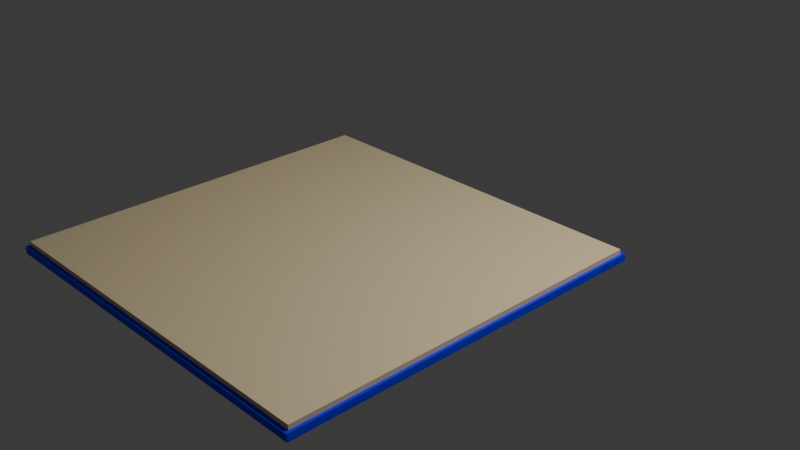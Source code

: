 # Source: BlueBook.blend  (saved by Blender 4.1.24; exported with 4.5.12 LTS)
import bpy
from mathutils import Matrix  # noqa: F401  (used for matrix-valued properties, if any)

bpy.ops.wm.read_factory_settings(use_empty=True)
scene = bpy.context.scene
scene.name = 'Scene'

# ---- collections
col_collection = bpy.data.collections.new('Collection'); scene.collection.children.link(col_collection)

# ---- materials (node trees are filled in below, after node groups)
mat_material_002 = bpy.data.materials.new('Material.002')
mat_material_002.alpha_threshold = 0.0
mat_material_002.use_transparent_shadow = False
mat_material_002.roughness = 0.5
mat_material_002.line_color = (0.0, 0.0, 0.0, 1.0)
mat_material = bpy.data.materials.new('Material')
mat_material.alpha_threshold = 0.0
mat_material.use_transparent_shadow = False
mat_material.roughness = 0.5
mat_material.line_color = (0.0, 0.0, 0.0, 1.0)
mat_material_003 = bpy.data.materials.new('Material.003')
mat_material_003.use_transparent_shadow = False

# ---- material node trees
mat_material_002.use_nodes = True; mat_material_002.node_tree.nodes.clear()
_N = mat_material_002.node_tree.nodes; _L = mat_material_002.node_tree.links
n0 = _N.new('ShaderNodeOutputMaterial'); n0.name = 'Material Output'; n0.location = (300, 300)
n1 = _N.new('ShaderNodeBsdfPrincipled'); n1.name = 'Principled BSDF'; n1.location = (10, 300)
n1.inputs[0].default_value = (0.0, 0.001517, 1.0, 1.0)
n1.inputs[3].default_value = 1.45
_L.new(n1.outputs[0], n0.inputs[0])
n0.is_active_output = True
mat_material.use_nodes = True; mat_material.node_tree.nodes.clear()
_N = mat_material.node_tree.nodes; _L = mat_material.node_tree.links
n0 = _N.new('ShaderNodeOutputMaterial'); n0.name = 'Material Output'; n0.location = (300, 300)
n1 = _N.new('ShaderNodeBsdfPrincipled'); n1.name = 'Principled BSDF'; n1.location = (10, 300)
n1.inputs[0].default_value = (0.8879, 0.7157, 0.4397, 1.0)
n1.inputs[3].default_value = 1.45
_L.new(n1.outputs[0], n0.inputs[0])
n0.is_active_output = True
mat_material_003.use_nodes = True; mat_material_003.node_tree.nodes.clear()
_N = mat_material_003.node_tree.nodes; _L = mat_material_003.node_tree.links
n0 = _N.new('ShaderNodeBsdfPrincipled'); n0.name = 'Principled BSDF'; n0.location = (10, 300)
n0.inputs[0].default_value = (0.6716, 0.7453, 0.8007, 1.0)
n1 = _N.new('ShaderNodeOutputMaterial'); n1.name = 'Material Output'; n1.location = (300, 300)
_L.new(n0.outputs[0], n1.inputs[0])
n1.is_active_output = True

# ---- world
world_world = bpy.data.worlds.new('World'); scene.world = world_world
world_world.use_nodes = True; world_world.node_tree.nodes.clear()
_N = world_world.node_tree.nodes; _L = world_world.node_tree.links
n0 = _N.new('ShaderNodeOutputWorld'); n0.name = 'World Output'; n0.location = (300, 300)
n1 = _N.new('ShaderNodeBackground'); n1.name = 'Background'; n1.location = (10, 300)
n1.inputs[0].default_value = (0.05088, 0.05088, 0.05088, 1.0)
_L.new(n1.outputs[0], n0.inputs[0])
n0.is_active_output = True
world_world.color = (0.05088, 0.05088, 0.05088)
world_world.use_sun_shadow = False
world_world.sun_shadow_jitter_overblur = 0.0

# ---- cameras
cam_camera = bpy.data.cameras.new('Camera')
cam_camera.clip_end = 100.0
cam_camera.ortho_scale = 7.314

# ---- lights
light_light = bpy.data.lights.new('Light', 'POINT')
light_light.transmission_factor = 0.0
light_light.energy = 1000.0
light_light.shadow_soft_size = 0.1
light_light.shadow_maximum_resolution = 0.006
light_light.use_absolute_resolution = True

# ---- meshes
me_cube_002 = bpy.data.meshes.new('Cube.002')
me_cube_002.from_pydata([(1.0, 1.0, 0.252), (1.0, 1.0, -0.3767), (1.0, -1.0, 0.252), (1.0, -1.0, -0.3767), (-1.0, 1.0, 0.252), (-1.0, 1.0, -0.3767), (-1.0, -1.0, 0.252), (-1.0, -1.0, -0.3767), (-1.0, 0.0, -0.3767), (0.0, 1.0, -0.3767), (1.0, 1.0, 0.0), (-1.0, -1.0, 0.0), (1.0, -1.0, 0.0), (-1.0, 1.0, 0.0), (1.0, 0.0, 0.252), (-1.0, 0.0, 0.252), (0.0, 1.0, 0.252), (1.0, 0.0, -0.3767), (0.0, 1.0, 0.0), (1.0, 0.0, 0.0), (-1.0, 0.0, 0.0), (0.0, 1.04, -0.3767), (-1.0, 1.04, -0.3767), (1.0, 1.04, 0.0), (1.0, 1.04, -0.3767), (-1.0, 1.04, 0.0), (0.0, 1.04, 0.0), (-1.015, 0.0, -0.3767), (-1.015, -1.0, -0.3767), (-1.015, 1.0, 0.0), (-1.015, 1.0, -0.3767), (-1.015, -1.0, 0.0), (-1.015, 0.0, 0.0), (-1.015, 1.04, 0.0), (-1.015, 1.04, -0.3767), (1.015, 1.0, 0.0), (1.015, 1.0, -0.3767), (1.015, -1.0, 0.0), (1.015, -1.0, -0.3767), (1.015, 0.0, -0.3767), (1.015, 0.0, 0.0), (1.015, 1.04, 0.0), (1.015, 1.04, -0.3767), (-1.0, -3.0, 0.252), (-1.0, -3.0, -0.3767), (-1.0, -1.0, 0.252), (-1.0, -1.0, -0.3767), (1.0, -3.0, 0.252), (1.0, -3.0, -0.3767), (1.0, -1.0, 0.252), (1.0, -1.0, -0.3767), (1.0, -2.0, -0.3767), (-1.311e-07, -3.0, -0.3767), (-1.0, -3.0, 0.0), (1.0, -1.0, 0.0), (-1.0, -1.0, 0.0), (1.0, -3.0, 0.0), (-1.0, -2.0, 0.252), (1.0, -2.0, 0.252), (-1.311e-07, -3.0, 0.252), (-1.0, -2.0, -0.3767), (-1.311e-07, -3.0, 0.0), (-1.0, -2.0, 0.0), (1.0, -2.0, 0.0), (-1.329e-07, -3.04, -0.3767), (1.0, -3.04, -0.3767), (-1.0, -3.04, 0.0), (-1.0, -3.04, -0.3767), (1.0, -3.04, 0.0), (-1.329e-07, -3.04, 0.0), (1.015, -2.0, -0.3767), (1.015, -1.0, -0.3767), (1.015, -3.0, 0.0), (1.015, -3.0, -0.3767), (1.015, -1.0, 0.0), (1.015, -2.0, 0.0), (1.015, -3.04, 0.0), (1.015, -3.04, -0.3767), (-1.015, -3.0, 0.0), (-1.015, -3.0, -0.3767), (-1.015, -1.0, 0.0), (-1.015, -1.0, -0.3767), (-1.015, -2.0, -0.3767), (-1.015, -2.0, 0.0), (-1.015, -3.04, 0.0), (-1.015, -3.04, -0.3767)], [], [(0, 16, 14), (12, 2, 6, 11), (20, 15, 4, 13), (5, 9, 8), (19, 14, 2, 12), (18, 16, 0, 10), (9, 5, 22, 21), (13, 18, 26, 25), (13, 4, 16, 18), (12, 3, 38, 37), (23, 10, 35, 41), (10, 0, 14, 19), (8, 9, 17), (9, 1, 17), (7, 8, 17, 3), (25, 22, 34, 33), (5, 8, 27, 30), (11, 6, 15, 20), (3, 12, 11, 7), (14, 16, 15), (16, 4, 15), (2, 14, 15, 6), (21, 26, 23, 24), (22, 25, 26, 21), (3, 17, 39, 38), (1, 9, 21, 24), (18, 10, 23, 26), (11, 20, 32, 31), (27, 32, 29, 30), (28, 31, 32, 27), (30, 29, 33, 34), (13, 25, 33, 29), (7, 11, 31, 28), (8, 7, 28, 27), (20, 13, 29, 32), (22, 5, 30, 34), (39, 40, 37, 38), (36, 35, 40, 39), (35, 36, 42, 41), (19, 12, 37, 40), (17, 1, 36, 39), (24, 23, 41, 42), (1, 24, 42, 36), (10, 19, 40, 35), (43, 59, 57), (55, 45, 49, 54), (63, 58, 47, 56), (48, 52, 51), (62, 57, 45, 55), (61, 59, 43, 53), (52, 48, 65, 64), (56, 61, 69, 68), (56, 47, 59, 61), (55, 46, 81, 80), (66, 53, 78, 84), (53, 43, 57, 62), (51, 52, 60), (52, 44, 60), (50, 51, 60, 46), (68, 65, 77, 76), (48, 51, 70, 73), (54, 49, 58, 63), (46, 55, 54, 50), (57, 59, 58), (59, 47, 58), (45, 57, 58, 49), (64, 69, 66, 67), (65, 68, 69, 64), (46, 60, 82, 81), (44, 52, 64, 67), (61, 53, 66, 69), (54, 63, 75, 74), (70, 75, 72, 73), (71, 74, 75, 70), (73, 72, 76, 77), (56, 68, 76, 72), (50, 54, 74, 71), (51, 50, 71, 70), (63, 56, 72, 75), (65, 48, 73, 77), (82, 83, 80, 81), (79, 78, 83, 82), (78, 79, 85, 84), (62, 55, 80, 83), (60, 44, 79, 82), (67, 66, 84, 85), (44, 67, 85, 79), (53, 62, 83, 78)])
me_cube_002.polygons.foreach_set('material_index', [1, 0, 1, 0, 1, 1, 0, 0, 1, 0, 0, 1, 0, 0, 0, 0, 0, 1, 0, 1, 1, 1, 0, 0, 0, 0, 0, 0, 0, 0, 0, 0, 0, 0, 0, 0, 0, 0, 0, 0, 0, 0, 0, 0, 1, 1, 1, 0, 1, 1, 0, 0, 1, 1, 0, 1, 0, 0, 0, 0, 0, 1, 1, 1, 1, 1, 0, 0, 0, 0, 0, 0, 0, 0, 0, 0, 1, 0, 0, 0, 0, 0, 0, 0, 0, 0, 0, 0])
_uv = me_cube_002.uv_layers.new(name='UVMap')
_uv.uv.foreach_set('vector', [0.625, 0.5, 0.75, 0.5, 0.625, 0.625, 0.5, 0.75, 0.625, 0.75, 0.625, 1.0, 0.5, 1.0, 0.5, 0.125, 0.625, 0.125, 0.625, 0.25, 0.5, 0.25, 0.125, 0.5, 0.25, 0.5, 0.125, 0.625, 0.5, 0.625, 0.625, 0.625, 0.625, 0.75, 0.5, 0.75, 0.5, 0.375, 0.625, 0.375, 0.625, 0.5, 0.5, 0.5, 0.25, 0.5, 0.125, 0.5, 0.125, 0.5, 0.25, 0.5, 0.5, 0.25, 0.5, 0.375, 0.5, 0.375, 0.5, 0.25, 0.5, 0.25, 0.625, 0.25, 0.625, 0.375, 0.5, 0.375, 0.5, 0.75, 0.375, 0.75, 0.375, 0.75, 0.5, 0.75, 0.5, 0.5, 0.5, 0.5, 0.5, 0.5, 0.5, 0.5, 0.5, 0.5, 0.625, 0.5, 0.625, 0.625, 0.5, 0.625, 0.125, 0.625, 0.25, 0.5, 0.375, 0.625, 0.25, 0.5, 0.375, 0.5, 0.375, 0.625, 0.125, 0.75, 0.125, 0.625, 0.375, 0.625, 0.375, 0.75, 0.5, 0.25, 0.375, 0.25, 0.375, 0.25, 0.5, 0.25, 0.125, 0.5, 0.125, 0.625, 0.125, 0.625, 0.125, 0.5, 0.5, 0.0, 0.625, 0.0, 0.625, 0.125, 0.5, 0.125, 0.375, 0.75, 0.5, 0.75, 0.5, 1.0, 0.375, 1.0, 0.625, 0.625, 0.75, 0.5, 0.875, 0.625, 0.75, 0.5, 0.875, 0.5, 0.875, 0.625, 0.625, 0.75, 0.625, 0.625, 0.875, 0.625, 0.875, 0.75, 0.375, 0.375, 0.5, 0.375, 0.5, 0.5, 0.375, 0.5, 0.375, 0.25, 0.5, 0.25, 0.5, 0.375, 0.375, 0.375, 0.375, 0.75, 0.375, 0.625, 0.375, 0.625, 0.375, 0.75, 0.375, 0.5, 0.25, 0.5, 0.25, 0.5, 0.375, 0.5, 0.5, 0.375, 0.5, 0.5, 0.5, 0.5, 0.5, 0.375, 0.5, 0.0, 0.5, 0.125, 0.5, 0.125, 0.5, 0.0, 0.375, 0.125, 0.5, 0.125, 0.5, 0.25, 0.375, 0.25, 0.375, 0.0, 0.5, 0.0, 0.5, 0.125, 0.375, 0.125, 0.375, 0.25, 0.5, 0.25, 0.5, 0.25, 0.375, 0.25, 0.5, 0.25, 0.5, 0.25, 0.5, 0.25, 0.5, 0.25, 0.375, 1.0, 0.5, 1.0, 0.5, 1.0, 0.375, 1.0, 0.125, 0.625, 0.125, 0.75, 0.125, 0.75, 0.125, 0.625, 0.5, 0.125, 0.5, 0.25, 0.5, 0.25, 0.5, 0.125, 0.125, 0.5, 0.125, 0.5, 0.125, 0.5, 0.125, 0.5, 0.375, 0.625, 0.5, 0.625, 0.5, 0.75, 0.375, 0.75, 0.375, 0.5, 0.5, 0.5, 0.5, 0.625, 0.375, 0.625, 0.5, 0.5, 0.375, 0.5, 0.375, 0.5, 0.5, 0.5, 0.5, 0.625, 0.5, 0.75, 0.5, 0.75, 0.5, 0.625, 0.375, 0.625, 0.375, 0.5, 0.375, 0.5, 0.375, 0.625, 0.375, 0.5, 0.5, 0.5, 0.5, 0.5, 0.375, 0.5, 0.375, 0.5, 0.375, 0.5, 0.375, 0.5, 0.375, 0.5, 0.5, 0.5, 0.5, 0.625, 0.5, 0.625, 0.5, 0.5, 0.625, 0.5, 0.75, 0.5, 0.625, 0.625, 0.5, 0.75, 0.625, 0.75, 0.625, 1.0, 0.5, 1.0, 0.5, 0.125, 0.625, 0.125, 0.625, 0.25, 0.5, 0.25, 0.125, 0.5, 0.25, 0.5, 0.125, 0.625, 0.5, 0.625, 0.625, 0.625, 0.625, 0.75, 0.5, 0.75, 0.5, 0.375, 0.625, 0.375, 0.625, 0.5, 0.5, 0.5, 0.25, 0.5, 0.125, 0.5, 0.125, 0.5, 0.25, 0.5, 0.5, 0.25, 0.5, 0.375, 0.5, 0.375, 0.5, 0.25, 0.5, 0.25, 0.625, 0.25, 0.625, 0.375, 0.5, 0.375, 0.5, 0.75, 0.375, 0.75, 0.375, 0.75, 0.5, 0.75, 0.5, 0.5, 0.5, 0.5, 0.5, 0.5, 0.5, 0.5, 0.5, 0.5, 0.625, 0.5, 0.625, 0.625, 0.5, 0.625, 0.125, 0.625, 0.25, 0.5, 0.375, 0.625, 0.25, 0.5, 0.375, 0.5, 0.375, 0.625, 0.125, 0.75, 0.125, 0.625, 0.375, 0.625, 0.375, 0.75, 0.5, 0.25, 0.375, 0.25, 0.375, 0.25, 0.5, 0.25, 0.125, 0.5, 0.125, 0.625, 0.125, 0.625, 0.125, 0.5, 0.5, 0.0, 0.625, 0.0, 0.625, 0.125, 0.5, 0.125, 0.375, 0.75, 0.5, 0.75, 0.5, 1.0, 0.375, 1.0, 0.625, 0.625, 0.75, 0.5, 0.875, 0.625, 0.75, 0.5, 0.875, 0.5, 0.875, 0.625, 0.625, 0.75, 0.625, 0.625, 0.875, 0.625, 0.875, 0.75, 0.375, 0.375, 0.5, 0.375, 0.5, 0.5, 0.375, 0.5, 0.375, 0.25, 0.5, 0.25, 0.5, 0.375, 0.375, 0.375, 0.375, 0.75, 0.375, 0.625, 0.375, 0.625, 0.375, 0.75, 0.375, 0.5, 0.25, 0.5, 0.25, 0.5, 0.375, 0.5, 0.5, 0.375, 0.5, 0.5, 0.5, 0.5, 0.5, 0.375, 0.5, 0.0, 0.5, 0.125, 0.5, 0.125, 0.5, 0.0, 0.375, 0.125, 0.5, 0.125, 0.5, 0.25, 0.375, 0.25, 0.375, 0.0, 0.5, 0.0, 0.5, 0.125, 0.375, 0.125, 0.375, 0.25, 0.5, 0.25, 0.5, 0.25, 0.375, 0.25, 0.5, 0.25, 0.5, 0.25, 0.5, 0.25, 0.5, 0.25, 0.375, 1.0, 0.5, 1.0, 0.5, 1.0, 0.375, 1.0, 0.125, 0.625, 0.125, 0.75, 0.125, 0.75, 0.125, 0.625, 0.5, 0.125, 0.5, 0.25, 0.5, 0.25, 0.5, 0.125, 0.125, 0.5, 0.125, 0.5, 0.125, 0.5, 0.125, 0.5, 0.375, 0.625, 0.5, 0.625, 0.5, 0.75, 0.375, 0.75, 0.375, 0.5, 0.5, 0.5, 0.5, 0.625, 0.375, 0.625, 0.5, 0.5, 0.375, 0.5, 0.375, 0.5, 0.5, 0.5, 0.5, 0.625, 0.5, 0.75, 0.5, 0.75, 0.5, 0.625, 0.375, 0.625, 0.375, 0.5, 0.375, 0.5, 0.375, 0.625, 0.375, 0.5, 0.5, 0.5, 0.5, 0.5, 0.375, 0.5, 0.375, 0.5, 0.375, 0.5, 0.375, 0.5, 0.375, 0.5, 0.5, 0.5, 0.5, 0.625, 0.5, 0.625, 0.5, 0.5])
me_cube_002.materials.append(mat_material_002)
me_cube_002.materials.append(mat_material)
me_cube_002.materials.append(mat_material_003)
me_cube_002.use_mirror_vertex_groups = False
me_cube_002.update()
arm_armature = bpy.data.armatures.new('Armature')  # bones are not reproduced

# ---- objects
ob_light = bpy.data.objects.new('Light', light_light)
ob_camera = bpy.data.objects.new('Camera', cam_camera)
ob_page = bpy.data.objects.new('Page', me_cube_002)
ob_armature = bpy.data.objects.new('Armature', arm_armature)

# ---- transforms, parenting, visibility, modifiers, constraints
ob_light.location = (4.076, 1.005, 5.904)
ob_light.rotation_euler = (0.6503, 0.05522, 1.866)
ob_light.lock_rotations_4d = False
ob_light.empty_display_type = 'ARROWS'
ob_light.color = (0.0, 0.0, 0.0, 0.0)
ob_light.lineart.crease_threshold = 0.0
ob_camera.location = (7.359, -6.926, 4.958)
ob_camera.rotation_euler = (1.109, 0.0, 0.8149)
ob_camera.lock_rotations_4d = False
ob_camera.empty_display_type = 'ARROWS'
ob_camera.color = (0.0, 0.0, 0.0, 0.0)
ob_camera.display_type = 'WIRE'
ob_camera.lineart.crease_threshold = 0.0
ob_page.parent = ob_armature
ob_page.matrix_parent_inverse = Matrix(((1.0, -0.0, -0.0, -0.0), (-0.0, 1.0, 0.0, 0.9969), (-0.0, -0.0, 1.0, -0.0), (-0.0, 0.0, -0.0, 1.0)))
ob_page.location = (0.0, -1.996, 0.0)
ob_page.rotation_euler = (0.0, -0.0, 3.142)
ob_page.scale = (2.0, 1.0, 0.2)
ob_page.lock_rotations_4d = False
ob_page.empty_display_type = 'ARROWS'
ob_page.lineart.crease_threshold = 0.0
_vg = ob_page.vertex_groups.new(name='Bone')
for _i, _w in zip([0, 1, 2, 3, 4, 5, 6, 7, 8, 9, 10, 11, 12, 13, 14, 15, 16, 17, 18, 19, 20, 21, 22, 23, 24, 25, 26, 27, 28, 29, 30, 31, 32, 33, 34, 35, 36, 37, 38, 39, 40, 41, 42], [1.0, 1.0, 1.0, 1.0, 1.0, 1.0, 1.0, 1.0, 1.0, 1.0, 1.0, 1.0, 1.0, 1.0, 1.0, 1.0, 1.0, 1.0, 1.0, 1.0, 1.0, 1.0, 1.0, 1.0, 1.0, 1.0, 1.0, 1.0, 1.0, 1.0, 1.0, 1.0, 1.0, 1.0, 1.0, 1.0, 1.0, 1.0, 1.0, 1.0, 1.0, 1.0, 1.0]): _vg.add([_i], _w, 'REPLACE')
_vg = ob_page.vertex_groups.new(name='Bone.001')
for _i, _w in zip([43, 44, 45, 46, 47, 48, 49, 50, 51, 52, 53, 54, 55, 56, 57, 58, 59, 60, 61, 62, 63, 64, 65, 66, 67, 68, 69, 70, 71, 72, 73, 74, 75, 76, 77, 78, 79, 80, 81, 82, 83, 84, 85], [0.9931, 0.9923, 0.9982, 0.9981, 1.0, 1.0, 1.0, 1.0, 1.0, 1.0, 0.9928, 1.0, 0.9982, 1.0, 0.9976, 1.0, 1.0, 0.9975, 1.0, 0.9976, 1.0, 1.0, 1.0, 0.9925, 0.9919, 1.0, 1.0, 1.0, 1.0, 1.0, 1.0, 1.0, 1.0, 1.0, 1.0, 0.9927, 0.9924, 0.9982, 0.9981, 0.9975, 0.9975, 0.9925, 0.9922]): _vg.add([_i], _w, 'REPLACE')
_m = ob_page.modifiers.new('Armature', 'ARMATURE')
_m.object = ob_armature
ob_armature.location = (0.0, -0.9969, 0.0)

# ---- collection membership
col_collection.objects.link(ob_light)
col_collection.objects.link(ob_camera)
col_collection.objects.link(ob_page)
col_collection.objects.link(ob_armature)

# ---- scene / render settings (as saved in the file)
scene.camera = ob_camera
scene.frame_start = 1; scene.frame_end = 50; scene.frame_set(44)
scene.render.engine = 'BLENDER_EEVEE_NEXT'
scene.cycles.sampling_pattern = 'TABULATED_SOBOL'
scene.eevee.ray_tracing_options.trace_max_roughness = 0.0
bpy.context.view_layer.update()
